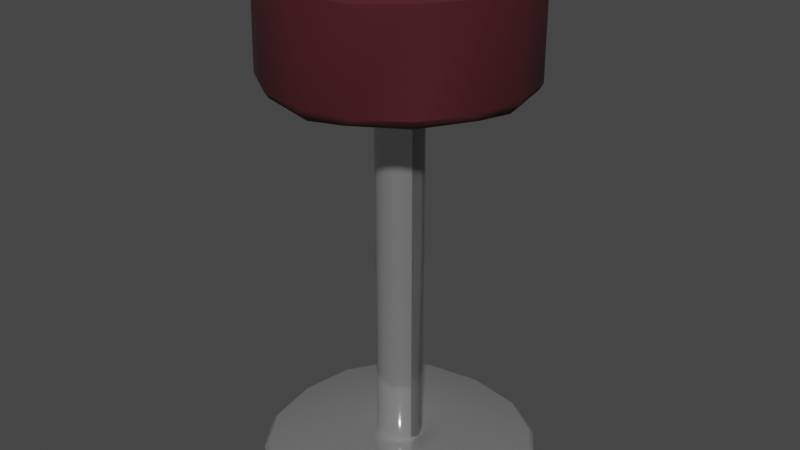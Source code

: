# Source: chairCTF.blend  (saved by Blender 3.3.6; exported with 4.5.12 LTS)
import bpy
from mathutils import Matrix  # noqa: F401  (used for matrix-valued properties, if any)

bpy.ops.wm.read_factory_settings(use_empty=True)
scene = bpy.context.scene
scene.name = 'Scene'

# ---- collections
col_collection = bpy.data.collections.new('Collection'); scene.collection.children.link(col_collection)

# ---- materials (node trees are filled in below, after node groups)
mat_material_001 = bpy.data.materials.new('Material.001')
mat_material_001.use_transparent_shadow = False
mat_material_004 = bpy.data.materials.new('Material.004')
mat_material_004.use_transparent_shadow = False

# ---- node groups
ng_auto_smooth = bpy.data.node_groups.new('Auto Smooth', 'GeometryNodeTree')
_s = ng_auto_smooth.interface.new_socket(name='Geometry', in_out='OUTPUT', socket_type='NodeSocketGeometry')
_s = ng_auto_smooth.interface.new_socket(name='Geometry', in_out='INPUT', socket_type='NodeSocketGeometry')
_s = ng_auto_smooth.interface.new_socket(name='Angle', in_out='INPUT', socket_type='NodeSocketFloat')
_s.subtype = 'ANGLE'
_s.min_value = 0.0
_s.max_value = 3.142
ng_auto_smooth.is_modifier = True
_N = ng_auto_smooth.nodes; _L = ng_auto_smooth.links
n0 = _N.new('NodeGroupOutput'); n0.name = 'Group Output'; n0.location = (480, -100)
n1 = _N.new('NodeGroupInput'); n1.name = 'Group Input'; n1.location = (-420, -300)
n2 = _N.new('NodeGroupInput'); n2.name = 'Group Input.001'; n2.location = (-60, -100)
n3 = _N.new('GeometryNodeSetShadeSmooth'); n3.name = 'Set Shade Smooth'; n3.location = (120, -100)
n3.domain = 'EDGE'
n4 = _N.new('GeometryNodeSetShadeSmooth'); n4.name = 'Set Shade Smooth.001'; n4.location = (300, -100)
n5 = _N.new('GeometryNodeInputMeshEdgeAngle'); n5.name = 'Edge Angle'; n5.location = (-420, -220)
n6 = _N.new('GeometryNodeInputEdgeSmooth'); n6.name = 'Is Edge Smooth'; n6.location = (-60, -160)
n7 = _N.new('GeometryNodeInputShadeSmooth'); n7.name = 'Is Face Smooth'; n7.location = (-240, -340)
n8 = _N.new('FunctionNodeBooleanMath'); n8.name = 'Boolean Math'; n8.location = (-60, -220)
n9 = _N.new('FunctionNodeCompare'); n9.name = 'Compare'; n9.location = (-240, -180)
n9.operation = 'LESS_EQUAL'
_L.new(n5.outputs[0], n9.inputs[0])
_L.new(n4.outputs[0], n0.inputs[0])
_L.new(n1.outputs[1], n9.inputs[1])
_L.new(n9.outputs[0], n8.inputs[0])
_L.new(n7.outputs[0], n8.inputs[1])
_L.new(n2.outputs[0], n3.inputs[0])
_L.new(n6.outputs[0], n3.inputs[1])
_L.new(n3.outputs[0], n4.inputs[0])
_L.new(n8.outputs[0], n3.inputs[2])
n0.is_active_output = True

# ---- material node trees
mat_material_001.use_nodes = True; mat_material_001.node_tree.nodes.clear()
_N = mat_material_001.node_tree.nodes; _L = mat_material_001.node_tree.links
n0 = _N.new('ShaderNodeBsdfPrincipled'); n0.name = 'Principled BSDF'; n0.location = (10, 300)
n0.distribution = 'GGX'
n0.subsurface_method = 'RANDOM_WALK_SKIN'
n0.inputs[0].default_value = (0.05778, 0.00402, 0.0074, 1.0)
n0.inputs[2].default_value = 0.8818
n0.inputs[3].default_value = 1.45
n0.inputs[27].default_value = (0.0, 0.0, 0.0, 1.0)
n0.inputs[28].default_value = 1.0
n1 = _N.new('ShaderNodeOutputMaterial'); n1.name = 'Material Output'; n1.location = (300, 300)
_L.new(n0.outputs[0], n1.inputs[0])
n1.is_active_output = True
mat_material_004.use_nodes = True; mat_material_004.node_tree.nodes.clear()
_N = mat_material_004.node_tree.nodes; _L = mat_material_004.node_tree.links
n0 = _N.new('ShaderNodeBsdfPrincipled'); n0.name = 'Principled BSDF'; n0.location = (10, 300)
n0.distribution = 'GGX'
n0.subsurface_method = 'RANDOM_WALK_SKIN'
n0.inputs[0].default_value = (0.6038, 0.6038, 0.6038, 1.0)
n0.inputs[1].default_value = 0.7717
n0.inputs[2].default_value = 0.07874
n0.inputs[3].default_value = 1.45
n0.inputs[27].default_value = (0.0, 0.0, 0.0, 1.0)
n0.inputs[28].default_value = 1.0
n1 = _N.new('ShaderNodeOutputMaterial'); n1.name = 'Material Output'; n1.location = (300, 300)
_L.new(n0.outputs[0], n1.inputs[0])
n1.is_active_output = True

# ---- world
world_world = bpy.data.worlds.new('World'); scene.world = world_world
world_world.use_nodes = True; world_world.node_tree.nodes.clear()
_N = world_world.node_tree.nodes; _L = world_world.node_tree.links
n0 = _N.new('ShaderNodeOutputWorld'); n0.name = 'World Output'; n0.location = (300, 300)
n1 = _N.new('ShaderNodeBackground'); n1.name = 'Background'; n1.location = (10, 300)
n1.inputs[0].default_value = (0.05088, 0.05088, 0.05088, 1.0)
_L.new(n1.outputs[0], n0.inputs[0])
n0.is_active_output = True
world_world.color = (0.05088, 0.05088, 0.05088)
world_world.use_sun_shadow = False
world_world.sun_shadow_jitter_overblur = 0.0

# ---- meshes
me_cylinder = bpy.data.meshes.new('Cylinder')
me_cylinder.from_pydata([(0.0, 0.0, 0.0), (0.1125, 0.04659, 2.072), (0.1217, 0.0, 0.0), (0.1217, 0.0, 2.072), (0.1125, -0.04659, 0.0), (0.1125, -0.04659, 2.072), (0.08608, -0.08608, 0.0), (0.08608, -0.08608, 2.072), (0.04659, -0.1125, 0.0), (0.04659, -0.1125, 2.072), (0.0, -0.1217, 0.0), (0.0, -0.1217, 2.072), (0.1125, 0.04659, 0.1267), (0.1217, 0.0, 0.1088), (0.1125, -0.04659, 0.1088), (0.08608, -0.08608, 0.1088), (0.04659, -0.1125, 0.1088), (0.0, -0.1217, 0.1088), (0.7102, 0.0, 0.001276), (0.6597, -0.2939, 0.001276), (0.5158, -0.5092, 0.001276), (0.3004, -0.6532, 0.001276), (0.0, -0.7037, 0.001276), (0.4309, 0.0, 2.647), (0.3971, -0.1703, 2.647), (0.3018, -0.2993, 2.643), (0.163, -0.3873, 2.635), (0.0, -0.4257, 2.636), (0.1125, 0.04659, 1.095), (0.1125, 0.04659, 1.15), (0.1217, 0.0, 1.095), (0.1217, 0.0, 1.15), (0.1125, -0.04659, 1.095), (0.1125, -0.04659, 1.15), (0.08608, -0.08608, 1.095), (0.08608, -0.08608, 1.15), (0.04659, -0.1125, 1.095), (0.04659, -0.1125, 1.15), (0.0, -0.1217, 1.095), (0.0, -0.1217, 1.15), (0.0, 0.0, 2.618), (0.0, -0.04244, 2.618), (0.05581, 0.0, 2.618), (0.04858, -0.03682, 2.618), (0.3897, 0.0, 2.034), (0.0, -0.3897, 2.034), (0.1491, -0.3601, 2.034), (0.3601, -0.1491, 2.034), (0.2778, -0.2746, 2.029), (0.1535, -0.5523, 2.052), (0.6084, 0.0, 2.052), (0.0, -0.6084, 2.052), (0.5523, -0.1535, 2.052), (0.3948, -0.3916, 2.047), (0.6577, 0.0, 2.12), (0.6465, 0.0, 2.09), (0.6076, -0.2517, 2.12), (0.5978, -0.2343, 2.093), (0.4651, -0.465, 2.12), (0.4528, -0.4521, 2.092), (0.2517, -0.6076, 2.12), (0.2343, -0.5978, 2.093), (0.0, -0.6465, 2.09), (0.0, -0.6577, 2.12), (0.6311, 0.0, 2.626), (0.6573, 0.0, 2.597), (0.5817, -0.2426, 2.628), (0.606, -0.2519, 2.599), (0.4417, -0.4377, 2.628), (0.4603, -0.4563, 2.6), (0.2397, -0.576, 2.622), (0.25, -0.6015, 2.594), (0.0, -0.6566, 2.594), (0.0, -0.6299, 2.621), (0.6918, 0.0, 0.0455), (0.7102, 0.0, 0.02742), (0.6597, -0.2939, 0.02742), (0.6426, -0.2868, 0.0455), (0.5158, -0.5092, 0.02742), (0.5027, -0.4962, 0.0455), (0.3004, -0.6532, 0.02742), (0.2933, -0.6361, 0.0455), (0.0, -0.7037, 0.02742), (0.0, -0.6853, 0.0455), (0.2538, 0.0, 0.1435), (0.2353, -0.1022, 0.1435), (0.1826, -0.1811, 0.1435), (0.1037, -0.2338, 0.1435), (0.0, -0.2523, 0.1435), (-0.006666, -0.06064, 2.577), (-0.006666, 0.0, 2.577), (-0.006666, 0.0, 2.635), (0.05732, 0.0, 2.577), (0.05732, -0.03797, 2.577), (0.03465, -0.06064, 2.577), (-0.006666, -0.06064, 2.623), (-0.006666, -0.04866, 2.635), (0.04534, 0.0, 2.635), (0.05732, 0.0, 2.623), (0.02969, -0.04866, 2.635), (0.03465, -0.06064, 2.623), (0.04534, -0.03301, 2.635), (0.05732, -0.03797, 2.623), (0.0, -0.1023, 2.639), (0.06717, -0.09377, 2.639), (0.1298, 0.0, 2.641), (0.1089, -0.0599, 2.641)], [], [(12, 28, 30, 13), (13, 30, 32, 14), (14, 32, 34, 15), (15, 34, 36, 16), (16, 36, 38, 17), (53, 52, 57, 59), (19, 76, 78, 20), (20, 78, 80, 21), (87, 88, 83, 81), (8, 6, 20, 21), (21, 80, 82, 22), (6, 4, 19, 20), (86, 87, 81, 79), (85, 86, 79, 77), (84, 85, 77, 74), (10, 8, 21, 22), (4, 2, 18, 19), (58, 56, 67, 69), (51, 49, 61, 62), (52, 50, 55, 57), (49, 53, 59, 61), (60, 58, 69, 71), (26, 27, 73, 70), (24, 25, 68, 66), (63, 60, 71, 72), (25, 26, 70, 68), (37, 9, 11, 39), (35, 7, 9, 37), (33, 5, 7, 35), (31, 3, 5, 33), (29, 1, 3, 31), (37, 39, 38, 36), (35, 37, 36, 34), (33, 35, 34, 32), (31, 33, 32, 30), (29, 31, 30, 28), (24, 106, 104, 26, 25), (23, 105, 106, 24), (26, 104, 103, 27), (40, 41, 43, 42), (9, 7, 48, 46), (7, 5, 47, 48), (11, 9, 46, 45), (5, 3, 44, 47), (46, 48, 53, 49), (48, 47, 52, 53), (45, 46, 49, 51), (47, 44, 50, 52), (57, 55, 54, 56), (59, 57, 56, 58), (61, 59, 58, 60), (62, 61, 60, 63), (23, 24, 66, 64), (67, 65, 64, 66), (69, 67, 66, 68), (71, 69, 68, 70), (72, 71, 70, 73), (56, 54, 65, 67), (81, 83, 82, 80), (79, 81, 80, 78), (77, 79, 78, 76), (74, 77, 76, 75), (18, 75, 76, 19), (13, 14, 85, 84), (14, 15, 86, 85), (15, 16, 87, 86), (16, 17, 88, 87), (97, 91, 96, 99, 101), (92, 98, 102, 93), (89, 95, 96, 91, 90), (90, 91, 97, 98, 92), (100, 94, 93, 102), (90, 92, 93, 94, 89), (101, 99, 100, 102), (97, 101, 102, 98), (99, 96, 95, 100), (94, 100, 95, 89), (104, 106, 43), (106, 105, 42, 43), (103, 104, 43, 41), (8, 10, 0), (6, 8, 0), (4, 6, 0), (2, 4, 0)])
me_cylinder.polygons.foreach_set('use_smooth', [1, 1, 1, 1, 1, 1, 1, 1, 1, 1, 1, 1, 1, 1, 1, 1, 1, 1, 1, 1, 1, 1, 1, 1, 1, 1, 1, 1, 1, 1, 1, 1, 1, 1, 1, 1, 1, 1, 1, 1, 1, 1, 1, 1, 1, 1, 1, 1, 1, 1, 1, 1, 1, 1, 1, 1, 1, 1, 1, 1, 1, 1, 1, 1, 1, 1, 1, 0, 0, 0, 0, 0, 0, 0, 0, 0, 0, 1, 1, 1, 1, 1, 1, 1])
me_cylinder.polygons.foreach_set('material_index', [1, 1, 1, 1, 1, 0, 1, 1, 1, 1, 1, 1, 1, 1, 1, 1, 1, 0, 0, 0, 0, 0, 0, 0, 0, 0, 1, 1, 1, 1, 1, 1, 1, 1, 1, 1, 0, 0, 0, 0, 0, 0, 0, 0, 0, 0, 0, 0, 0, 0, 0, 0, 0, 0, 0, 0, 0, 0, 1, 1, 1, 1, 1, 1, 1, 1, 1, 0, 0, 0, 0, 0, 0, 0, 0, 0, 0, 0, 0, 0, 1, 1, 1, 1])
_uv = me_cylinder.uv_layers.new(name='UVMap')
_uv.uv.foreach_set('vector', [0.8125, 0.5249, 0.8125, 0.746, 0.75, 0.746, 0.75, 0.5249, 0.75, 0.5249, 0.75, 0.746, 0.6875, 0.746, 0.6875, 0.5249, 0.6875, 0.5249, 0.6875, 0.746, 0.625, 0.746, 0.625, 0.5249, 0.625, 0.5249, 0.625, 0.746, 0.5625, 0.746, 0.5625, 0.5249, 0.5625, 0.5249, 0.5625, 0.746, 0.5, 0.746, 0.5, 0.5249, 0.625, 1.0, 0.6875, 1.0, 0.6875, 1.0, 0.625, 1.0, 0.6875, 0.5, 0.6875, 0.5157, 0.625, 0.5157, 0.625, 0.5, 0.625, 0.5, 0.625, 0.5157, 0.5625, 0.5157, 0.5625, 0.5, 0.5625, 0.5249, 0.5, 0.5249, 0.5, 0.5249, 0.5625, 0.5249, 0.8418, 0.02827, 0.9197, 0.08029, 0.9197, 0.08029, 0.8418, 0.02827, 0.5625, 0.5, 0.5625, 0.5157, 0.5, 0.5157, 0.5, 0.5, 0.9197, 0.08029, 0.9717, 0.1582, 0.9717, 0.1582, 0.9197, 0.08029, 0.625, 0.5249, 0.5625, 0.5249, 0.5625, 0.5249, 0.625, 0.5249, 0.6875, 0.5249, 0.625, 0.5249, 0.625, 0.5249, 0.6875, 0.5249, 0.75, 0.5249, 0.6875, 0.5249, 0.6875, 0.5249, 0.75, 0.5249, 0.75, 0.01, 0.8418, 0.02827, 0.8418, 0.02827, 0.75, 0.01, 0.9717, 0.1582, 0.99, 0.25, 0.99, 0.25, 0.9717, 0.1582, 0.625, 1.0, 0.6875, 1.0, 0.6875, 1.0, 0.625, 1.0, 0.5, 1.0, 0.5625, 1.0, 0.5625, 1.0, 0.5, 1.0, 0.6875, 1.0, 0.75, 1.0, 0.75, 1.0, 0.6875, 1.0, 0.5625, 1.0, 0.625, 1.0, 0.625, 1.0, 0.5625, 1.0, 0.5625, 1.0, 0.625, 1.0, 0.625, 1.0, 0.5625, 1.0, 0.3418, 0.02827, 0.25, 0.01, 0.25, 0.01, 0.3418, 0.02827, 0.4717, 0.1582, 0.4197, 0.08029, 0.4197, 0.08029, 0.4717, 0.1582, 0.5, 1.0, 0.5625, 1.0, 0.5625, 1.0, 0.5, 1.0, 0.4197, 0.08029, 0.3418, 0.02827, 0.3418, 0.02827, 0.4197, 0.08029, 0.5625, 0.7789, 0.5625, 1.0, 0.5, 1.0, 0.5, 0.7789, 0.625, 0.7789, 0.625, 1.0, 0.5625, 1.0, 0.5625, 0.7789, 0.6875, 0.7789, 0.6875, 1.0, 0.625, 1.0, 0.625, 0.7789, 0.75, 0.7789, 0.75, 1.0, 0.6875, 1.0, 0.6875, 0.7789, 0.8125, 0.7789, 0.8125, 1.0, 0.75, 1.0, 0.75, 0.7789, 0.5625, 0.7789, 0.5, 0.7789, 0.5, 0.746, 0.5625, 0.746, 0.625, 0.7789, 0.5625, 0.7789, 0.5625, 0.746, 0.625, 0.746, 0.6875, 0.7789, 0.625, 0.7789, 0.625, 0.746, 0.6875, 0.746, 0.75, 0.7789, 0.6875, 0.7789, 0.6875, 0.746, 0.75, 0.746, 0.8125, 0.7789, 0.75, 0.7789, 0.75, 0.746, 0.8125, 0.746, 0.4717, 0.1582, 0.08159, 0.02736, 0.05554, 0.004593, 0.3418, 0.02827, 0.4197, 0.08029, 0.49, 0.25, 0.09665, 0.04931, 0.08159, 0.02736, 0.4717, 0.1582, 0.3418, 0.02827, 0.05554, 0.004593, 0.03903, 0.001561, 0.25, 0.01, 0.0, 0.0, 0.0, 0.0, 0.0, 0.0, 0.0, 0.0, 0.5625, 1.0, 0.625, 1.0, 0.625, 1.0, 0.5625, 1.0, 0.625, 1.0, 0.6875, 1.0, 0.6875, 1.0, 0.625, 1.0, 0.5, 1.0, 0.5625, 1.0, 0.5625, 1.0, 0.5, 1.0, 0.6875, 1.0, 0.75, 1.0, 0.75, 1.0, 0.6875, 1.0, 0.5625, 1.0, 0.625, 1.0, 0.625, 1.0, 0.5625, 1.0, 0.625, 1.0, 0.6875, 1.0, 0.6875, 1.0, 0.625, 1.0, 0.5, 1.0, 0.5625, 1.0, 0.5625, 1.0, 0.5, 1.0, 0.6875, 1.0, 0.75, 1.0, 0.75, 1.0, 0.6875, 1.0, 0.6875, 1.0, 0.75, 1.0, 0.75, 1.0, 0.6875, 1.0, 0.625, 1.0, 0.6875, 1.0, 0.6875, 1.0, 0.625, 1.0, 0.5625, 1.0, 0.625, 1.0, 0.625, 1.0, 0.5625, 1.0, 0.5, 1.0, 0.5625, 1.0, 0.5625, 1.0, 0.5, 1.0, 0.49, 0.25, 0.4717, 0.1582, 0.4717, 0.1582, 0.49, 0.25, 0.4717, 0.1582, 0.49, 0.25, 0.49, 0.25, 0.4717, 0.1582, 0.4197, 0.08029, 0.4717, 0.1582, 0.4717, 0.1582, 0.4197, 0.08029, 0.3418, 0.02827, 0.4197, 0.08029, 0.4197, 0.08029, 0.3418, 0.02827, 0.25, 0.01, 0.3418, 0.02827, 0.3418, 0.02827, 0.25, 0.01, 0.6875, 1.0, 0.75, 1.0, 0.75, 1.0, 0.6875, 1.0, 0.5625, 0.5249, 0.5, 0.5249, 0.5, 0.5157, 0.5625, 0.5157, 0.625, 0.5249, 0.5625, 0.5249, 0.5625, 0.5157, 0.625, 0.5157, 0.6875, 0.5249, 0.625, 0.5249, 0.625, 0.5157, 0.6875, 0.5157, 0.75, 0.5249, 0.6875, 0.5249, 0.6875, 0.5157, 0.75, 0.5157, 0.75, 0.5, 0.75, 0.5157, 0.6875, 0.5157, 0.6875, 0.5, 0.75, 0.5249, 0.6875, 0.5249, 0.6875, 0.5249, 0.75, 0.5249, 0.6875, 0.5249, 0.625, 0.5249, 0.625, 0.5249, 0.6875, 0.5249, 0.625, 0.5249, 0.5625, 0.5249, 0.5625, 0.5249, 0.625, 0.5249, 0.5625, 0.5249, 0.5, 0.5249, 0.5, 0.5249, 0.5625, 0.5249, 0.6718, 0.5, 0.875, 0.5, 0.875, 0.7006, 0.733, 0.7006, 0.6718, 0.6361, 0.375, 0.5, 0.5782, 0.5, 0.5782, 0.6565, 0.375, 0.6565, 0.375, 0.0, 0.5782, 0.0, 0.625, 0.04938, 0.625, 0.25, 0.375, 0.25, 0.375, 0.25, 0.625, 0.25, 0.625, 0.4532, 0.5782, 0.5, 0.375, 0.5, 0.5782, 0.8386, 0.375, 0.8386, 0.375, 0.6565, 0.5782, 0.6565, 0.125, 0.5, 0.375, 0.5, 0.375, 0.6565, 0.2864, 0.75, 0.125, 0.75, 0.625, 0.6847, 0.625, 0.8104, 0.5782, 0.8386, 0.5782, 0.6565, 0.6718, 0.5, 0.6718, 0.6361, 0.5782, 0.6565, 0.5782, 0.5, 0.625, 0.858, 0.625, 1.0, 0.5782, 1.0, 0.5782, 0.8386, 0.375, 0.8386, 0.5782, 0.8386, 0.5782, 1.0, 0.375, 1.0, 0.05554, 0.004593, 0.08159, 0.02736, 0.0, 0.0, 0.08159, 0.02736, 0.09665, 0.04931, 0.0, 0.0, 0.0, 0.0, 0.03903, 0.001561, 0.05554, 0.004593, 0.0, 0.0, 0.0, 0.0, 0.8418, 0.02827, 0.75, 0.01, 0.8418, 0.02827, 0.9197, 0.08029, 0.8418, 0.02827, 0.9197, 0.08029, 0.9717, 0.1582, 0.9197, 0.08029, 0.9717, 0.1582, 0.99, 0.25, 0.9717, 0.1582, 0.99, 0.25])
me_cylinder.materials.append(mat_material_001)
me_cylinder.materials.append(mat_material_004)
me_cylinder.update()

# ---- objects
ob_cylinder = bpy.data.objects.new('Cylinder', me_cylinder)

# ---- transforms, parenting, visibility, modifiers, constraints
ob_cylinder.location = (0.0, 0.0, 0.0)
ob_cylinder.scale = (0.3013, 0.3013, 0.3013)
_m = ob_cylinder.modifiers.new('Mirror', 'MIRROR')
_m.use_axis = (True, True, False)
_m.use_clip = True
_m = ob_cylinder.modifiers.new('Auto Smooth', 'NODES')
_m.node_group = ng_auto_smooth
_gi = [s.identifier for s in ng_auto_smooth.interface.items_tree if s.item_type == 'SOCKET' and s.in_out == 'INPUT']
_m[_gi[1]] = 0.5236  # 'Angle'

# ---- collection membership
col_collection.objects.link(ob_cylinder)

# ---- scene / render settings (as saved in the file)
scene.frame_start = 1; scene.frame_end = 250; scene.frame_set(0)
scene.render.engine = 'BLENDER_EEVEE_NEXT'
scene.cycles.sampling_pattern = 'TABULATED_SOBOL'
scene.cycles.use_light_tree = False
scene.view_settings.view_transform = 'Filmic'
bpy.context.view_layer.update()

# ---- added for rendering (the .blend has no active camera and no usable light): camera, sun
cam_auto = bpy.data.cameras.new('AutoCamera')
cam_auto.lens = 50.0
cam_auto.sensor_width = 36.0
cam_auto.clip_end = 1000.0
ob_auto_camera = bpy.data.objects.new('AutoCamera', cam_auto)
scene.collection.objects.link(ob_auto_camera)
ob_auto_camera.location = (0.924904, -1.10989, 1.13875)
ob_auto_camera.rotation_euler = (1.09748, -7.21219e-08, 0.694738)
scene.camera = ob_auto_camera
light_auto_sun = bpy.data.lights.new('AutoSun', 'SUN')
light_auto_sun.energy = 3.0
light_auto_sun.angle = 0.0523599
ob_auto_sun = bpy.data.objects.new('AutoSun', light_auto_sun)
scene.collection.objects.link(ob_auto_sun)
ob_auto_sun.rotation_euler = (0.872665, 0.174533, 0.523599)
bpy.context.view_layer.update()
